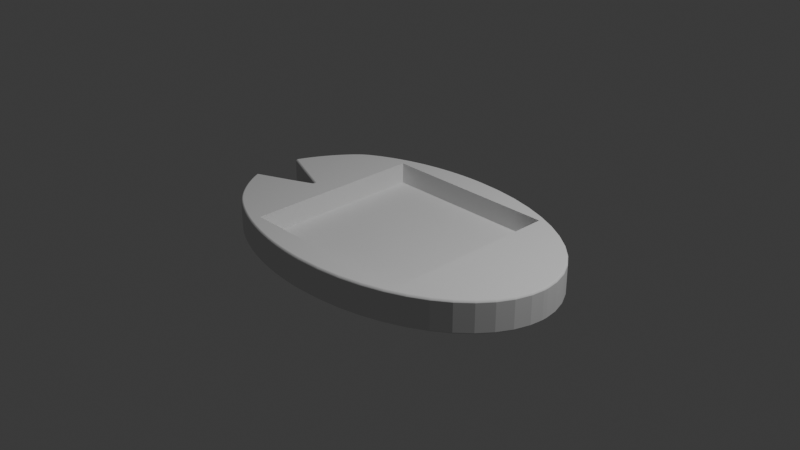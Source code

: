 # Source: frog.blend  (saved by Blender 5.0.119; exported with 4.5.12 LTS)
import bpy
from mathutils import Matrix  # noqa: F401  (used for matrix-valued properties, if any)

bpy.ops.wm.read_factory_settings(use_empty=True)
scene = bpy.context.scene
scene.name = 'Scene'

# ---- collections
col_collection = bpy.data.collections.new('Collection'); scene.collection.children.link(col_collection)

# ---- materials (node trees are filled in below, after node groups)
mat_material = bpy.data.materials.new('Material')
mat_material.alpha_threshold = 0.0
mat_material.use_backface_culling_lightprobe_volume = False
mat_material.roughness = 0.5
mat_material.line_color = (0.0, 0.0, 0.0, 1.0)
mat_fill = bpy.data.materials.new('Fill')
mat_fill.use_backface_culling_lightprobe_volume = False

# ---- material node trees
mat_material.use_nodes = True; mat_material.node_tree.nodes.clear()
_N = mat_material.node_tree.nodes; _L = mat_material.node_tree.links
n0 = _N.new('ShaderNodeOutputMaterial'); n0.name = 'Material Output'; n0.location = (200, 100)
n1 = _N.new('ShaderNodeBsdfPrincipled'); n1.name = 'Principled BSDF'; n1.location = (-200, 100)
n1.inputs[3].default_value = 1.45
_L.new(n1.outputs[0], n0.inputs[0])
n0.is_active_output = True
mat_fill.use_nodes = True; mat_fill.node_tree.nodes.clear()
_N = mat_fill.node_tree.nodes; _L = mat_fill.node_tree.links
n0 = _N.new('NodeFrame'); n0.name = 'Frame'; n0.location = (0, 0)
n0.label = 'Versioning: Use Nodes was removed'
n0.width = 150
n1 = _N.new('ShaderNodeOutputMaterial'); n1.name = 'Material Output'; n1.location = (480, 0)
n1.target = 'EEVEE'
n2 = _N.new('ShaderNodeBsdfPrincipled'); n2.name = 'Principled BSDF'; n2.location = (0, 0)
n2.inputs[2].default_value = 0.4
n3 = _N.new('ShaderNodeOutputMaterial'); n3.name = 'Material Output.001'; n3.location = (450, 0)
n3.target = 'CYCLES'
n4 = _N.new('ShaderNodeBsdfDiffuse'); n4.name = 'Diffuse BSDF'; n4.location = (0, 0)
n1.parent = n0
n2.parent = n0
n3.parent = n0
n4.parent = n0
_L.new(n2.outputs[0], n1.inputs[0])
_L.new(n4.outputs[0], n3.inputs[0])
n1.is_active_output = True

# ---- world
world_world = bpy.data.worlds.new('World'); scene.world = world_world
world_world.use_nodes = True; world_world.node_tree.nodes.clear()
_N = world_world.node_tree.nodes; _L = world_world.node_tree.links
n0 = _N.new('ShaderNodeOutputWorld'); n0.name = 'World Output'; n0.location = (200, 100)
n1 = _N.new('ShaderNodeBackground'); n1.name = 'Background'; n1.location = (-200, 100)
n1.inputs[0].default_value = (0.05088, 0.05088, 0.05088, 1.0)
_L.new(n1.outputs[0], n0.inputs[0])
n0.is_active_output = True
world_world.color = (0.05088, 0.05088, 0.05088)
world_world.sun_shadow_jitter_overblur = 0.0

# ---- cameras
cam_camera = bpy.data.cameras.new('Camera')
cam_camera.clip_end = 100.0
cam_camera.ortho_scale = 7.314

# ---- lights
light_light = bpy.data.lights.new('Light', 'POINT')
light_light.energy = 1000.0
light_light.shadow_soft_size = 0.1

# ---- meshes
me_cube = bpy.data.meshes.new('Cube')
me_cube.from_pydata([(1.0, 1.0, 1.0), (1.0, 1.0, -1.0), (1.0, -1.0, 1.0), (1.0, -1.0, -1.0), (-1.0, 1.0, 1.0), (-1.0, 1.0, -1.0), (-1.0, -1.0, 1.0), (-1.0, -1.0, -1.0)], [], [(0, 4, 6, 2), (3, 2, 6, 7), (7, 6, 4, 5), (5, 1, 3, 7), (1, 0, 2, 3), (5, 4, 0, 1)])
_uv = me_cube.uv_layers.new(name='UVMap')
_uv.uv.foreach_set('vector', [0.625, 0.5, 0.875, 0.5, 0.875, 0.75, 0.625, 0.75, 0.375, 0.75, 0.625, 0.75, 0.625, 1.0, 0.375, 1.0, 0.375, 0.0, 0.625, 0.0, 0.625, 0.25, 0.375, 0.25, 0.125, 0.5, 0.375, 0.5, 0.375, 0.75, 0.125, 0.75, 0.375, 0.5, 0.625, 0.5, 0.625, 0.75, 0.375, 0.75, 0.375, 0.25, 0.625, 0.25, 0.625, 0.5, 0.375, 0.5])
me_cube.materials.append(mat_material)
me_cube.use_mirror_vertex_groups = False
me_cube.update()
me_drawing_svg_001 = bpy.data.meshes.new('drawing.svg.001')
me_drawing_svg_001.from_pydata([(0.3795, -2.088e-10, -0.005097), (0.376, -1.47e-09, -0.03395), (0.3656, -2.893e-09, -0.06651), (0.3489, -4.243e-09, -0.09739), (0.3263, -5.506e-09, -0.1263), (0.2983, -6.669e-09, -0.1529), (0.2653, -7.719e-09, -0.1769), (0.2278, -8.644e-09, -0.1981), (0.1864, -9.429e-09, -0.216), (0.1413, -1.006e-08, -0.2305), (0.0932, -1.053e-08, -0.2413), (0.04244, -1.082e-08, -0.2479), (-0.01048, -1.092e-08, -0.2502), (-0.02389, -1.092e-08, -0.2501), (-0.03719, -1.09e-08, -0.2496), (-0.05036, -1.087e-08, -0.2489), (-0.06341, -1.082e-08, -0.2479), (-0.07632, -1.077e-08, -0.2466), (-0.08908, -1.07e-08, -0.2451), (-0.1017, -1.062e-08, -0.2433), (-0.1142, -1.053e-08, -0.2413), (-0.1265, -1.043e-08, -0.2389), (-0.1386, -1.032e-08, -0.2364), (-0.1505, -1.02e-08, -0.2336), (-0.1623, -1.006e-08, -0.2305), (-0.1739, -9.92e-09, -0.2273), (-0.1852, -9.766e-09, -0.2237), (-0.1964, -9.603e-09, -0.22), (-0.2073, -9.429e-09, -0.216), (-0.2181, -9.247e-09, -0.2119), (-0.2285, -9.055e-09, -0.2075), (-0.2388, -8.854e-09, -0.2029), (-0.2488, -8.644e-09, -0.1981), (-0.2586, -8.425e-09, -0.1931), (-0.2681, -8.198e-09, -0.1879), (-0.2773, -7.963e-09, -0.1825), (-0.2863, -7.719e-09, -0.1769), (-0.2952, -7.429e-09, -0.1703), (-0.3044, -7.061e-09, -0.1619), (-0.3137, -6.627e-09, -0.1519), (-0.323, -6.138e-09, -0.1407), (-0.332, -5.608e-09, -0.1286), (-0.3408, -5.046e-09, -0.1158), (-0.3491, -4.467e-09, -0.1025), (-0.3569, -3.88e-09, -0.08908), (-0.3639, -3.299e-09, -0.07578), (-0.3701, -2.734e-09, -0.06287), (-0.3754, -2.198e-09, -0.05061), (-0.3795, -1.703e-09, -0.03929), (-0.3686, -1.508e-09, -0.03483), (-0.3572, -1.307e-09, -0.03021), (-0.3455, -1.101e-09, -0.0255), (-0.3335, -8.931e-10, -0.02075), (-0.3215, -6.859e-10, -0.01601), (-0.3096, -4.817e-10, -0.01134), (-0.298, -2.827e-10, -0.006786), (-0.2867, -9.126e-11, -0.002407), (-0.2759, 9.019e-11, 0.001744), (-0.2659, 2.593e-10, 0.005613), (-0.2566, 4.137e-10, 0.009146), (-0.2483, 5.511e-10, 0.01229), (-0.2612, 8.217e-10, 0.01848), (-0.2723, 1.051e-09, 0.02372), (-0.2819, 1.248e-09, 0.02822), (-0.2905, 1.421e-09, 0.03219), (-0.2986, 1.58e-09, 0.03584), (-0.3065, 1.735e-09, 0.03936), (-0.3147, 1.893e-09, 0.04298), (-0.3237, 2.064e-09, 0.0469), (-0.3338, 2.257e-09, 0.05132), (-0.3455, 2.482e-09, 0.05646), (-0.3592, 2.747e-09, 0.06253), (-0.3754, 3.062e-09, 0.06972), (-0.3706, 3.499e-09, 0.07972), (-0.3651, 3.941e-09, 0.08985), (-0.359, 4.385e-09, 0.1), (-0.3523, 4.826e-09, 0.1101), (-0.3451, 5.26e-09, 0.12), (-0.3374, 5.683e-09, 0.1297), (-0.3294, 6.09e-09, 0.139), (-0.3211, 6.477e-09, 0.1479), (-0.3126, 6.841e-09, 0.1562), (-0.3039, 7.177e-09, 0.1639), (-0.2951, 7.48e-09, 0.1708), (-0.2863, 7.747e-09, 0.1769), (-0.2773, 7.991e-09, 0.1825), (-0.2681, 8.226e-09, 0.1879), (-0.2586, 8.453e-09, 0.1931), (-0.2488, 8.672e-09, 0.1981), (-0.2388, 8.882e-09, 0.2029), (-0.2285, 9.083e-09, 0.2075), (-0.2181, 9.275e-09, 0.2119), (-0.2073, 9.457e-09, 0.216), (-0.1964, 9.63e-09, 0.22), (-0.1852, 9.794e-09, 0.2237), (-0.1739, 9.948e-09, 0.2273), (-0.1623, 1.009e-08, 0.2305), (-0.1505, 1.022e-08, 0.2336), (-0.1386, 1.035e-08, 0.2364), (-0.1265, 1.046e-08, 0.2389), (-0.1142, 1.056e-08, 0.2413), (-0.1017, 1.065e-08, 0.2433), (-0.08908, 1.073e-08, 0.2451), (-0.07632, 1.08e-08, 0.2466), (-0.06341, 1.085e-08, 0.2479), (-0.05036, 1.089e-08, 0.2489), (-0.03719, 1.093e-08, 0.2496), (-0.02389, 1.094e-08, 0.2501), (-0.01048, 1.095e-08, 0.2502), (0.04244, 1.085e-08, 0.2479), (0.0932, 1.056e-08, 0.2413), (0.1413, 1.009e-08, 0.2305), (0.1864, 9.457e-09, 0.216), (0.2278, 8.672e-09, 0.1981), (0.2653, 7.747e-09, 0.1769), (0.2983, 6.697e-09, 0.1529), (0.3263, 5.534e-09, 0.1263), (0.3489, 4.271e-09, 0.09739), (0.3656, 2.921e-09, 0.06651), (0.376, 1.498e-09, 0.03395), (0.3795, 2.717e-10, 0.005897), (0.3795, -0.06846, -0.005097), (0.376, -0.06846, -0.03395), (0.3656, -0.06846, -0.06651), (0.3489, -0.06846, -0.09739), (0.3263, -0.06846, -0.1263), (0.2983, -0.06846, -0.1529), (0.2653, -0.06846, -0.1769), (0.2278, -0.06846, -0.1981), (0.1864, -0.06846, -0.216), (0.1413, -0.06846, -0.2305), (0.0932, -0.06846, -0.2413), (0.04244, -0.06846, -0.2479), (-0.01048, -0.06846, -0.2502), (-0.02389, -0.06846, -0.2501), (-0.03719, -0.06846, -0.2496), (-0.05036, -0.06846, -0.2489), (-0.06341, -0.06846, -0.2479), (-0.07632, -0.06846, -0.2466), (-0.08908, -0.06846, -0.2451), (-0.1017, -0.06846, -0.2433), (-0.1142, -0.06846, -0.2413), (-0.1265, -0.06846, -0.2389), (-0.1386, -0.06846, -0.2364), (-0.1505, -0.06846, -0.2336), (-0.1623, -0.06846, -0.2305), (-0.1739, -0.06846, -0.2273), (-0.1852, -0.06846, -0.2237), (-0.1964, -0.06846, -0.22), (-0.2073, -0.06846, -0.216), (-0.2181, -0.06846, -0.2119), (-0.2285, -0.06846, -0.2075), (-0.2388, -0.06846, -0.2029), (-0.2488, -0.06846, -0.1981), (-0.2586, -0.06846, -0.1931), (-0.2681, -0.06846, -0.1879), (-0.2773, -0.06846, -0.1825), (-0.2863, -0.06846, -0.1769), (-0.2952, -0.06846, -0.1703), (-0.3044, -0.06846, -0.1619), (-0.3137, -0.06846, -0.1519), (-0.323, -0.06846, -0.1407), (-0.332, -0.06846, -0.1286), (-0.3408, -0.06846, -0.1158), (-0.3491, -0.06846, -0.1025), (-0.3569, -0.06846, -0.08908), (-0.3639, -0.06846, -0.07578), (-0.3701, -0.06846, -0.06287), (-0.3754, -0.06846, -0.05061), (-0.3795, -0.06846, -0.03929), (-0.3686, -0.06846, -0.03483), (-0.3572, -0.06846, -0.03021), (-0.3455, -0.06846, -0.0255), (-0.3335, -0.06846, -0.02075), (-0.3215, -0.06846, -0.01601), (-0.3096, -0.06846, -0.01134), (-0.298, -0.06846, -0.006786), (-0.2867, -0.06846, -0.002407), (-0.2759, -0.06846, 0.001744), (-0.2659, -0.06846, 0.005613), (-0.2566, -0.06846, 0.009146), (-0.2483, -0.06846, 0.01229), (-0.2612, -0.06846, 0.01848), (-0.2723, -0.06846, 0.02372), (-0.2819, -0.06846, 0.02822), (-0.2905, -0.06846, 0.03219), (-0.2986, -0.06846, 0.03584), (-0.3065, -0.06846, 0.03936), (-0.3147, -0.06846, 0.04298), (-0.3237, -0.06846, 0.0469), (-0.3338, -0.06846, 0.05132), (-0.3455, -0.06846, 0.05646), (-0.3592, -0.06846, 0.06253), (-0.3754, -0.06846, 0.06972), (-0.3706, -0.06846, 0.07972), (-0.3651, -0.06846, 0.08985), (-0.359, -0.06846, 0.1), (-0.3523, -0.06846, 0.1101), (-0.3451, -0.06846, 0.12), (-0.3374, -0.06846, 0.1297), (-0.3294, -0.06846, 0.139), (-0.3211, -0.06846, 0.1479), (-0.3126, -0.06846, 0.1562), (-0.3039, -0.06846, 0.1639), (-0.2951, -0.06846, 0.1708), (-0.2863, -0.06846, 0.1769), (-0.2773, -0.06846, 0.1825), (-0.2681, -0.06846, 0.1879), (-0.2586, -0.06846, 0.1931), (-0.2488, -0.06846, 0.1981), (-0.2388, -0.06846, 0.2029), (-0.2285, -0.06846, 0.2075), (-0.2181, -0.06846, 0.2119), (-0.2073, -0.06846, 0.216), (-0.1964, -0.06846, 0.22), (-0.1852, -0.06846, 0.2237), (-0.1739, -0.06846, 0.2273), (-0.1623, -0.06846, 0.2305), (-0.1505, -0.06846, 0.2336), (-0.1386, -0.06846, 0.2364), (-0.1265, -0.06846, 0.2389), (-0.1142, -0.06846, 0.2413), (-0.1017, -0.06846, 0.2433), (-0.08908, -0.06846, 0.2451), (-0.07632, -0.06846, 0.2466), (-0.06341, -0.06846, 0.2479), (-0.05036, -0.06846, 0.2489), (-0.03719, -0.06846, 0.2496), (-0.02389, -0.06846, 0.2501), (-0.01048, -0.06846, 0.2502), (0.04244, -0.06846, 0.2479), (0.0932, -0.06846, 0.2413), (0.1413, -0.06846, 0.2305), (0.1864, -0.06846, 0.216), (0.2278, -0.06846, 0.1981), (0.2653, -0.06846, 0.1769), (0.2983, -0.06846, 0.1529), (0.3263, -0.06846, 0.1263), (0.3489, -0.06846, 0.09739), (0.3656, -0.06846, 0.06651), (0.376, -0.06846, 0.03395), (0.3795, -0.06846, 0.005897)], [], [(1, 0, 120, 119, 118, 117, 116, 115, 114, 113, 112, 111, 110, 109, 108, 107, 106, 105, 104, 103, 102, 101, 100, 99, 98, 97, 96, 95, 94, 93, 92, 91, 90, 89, 88, 87, 86, 85, 84, 83, 82, 81, 80, 79, 78, 77, 76, 75, 74, 73, 72, 71, 70, 69, 68, 67, 66, 65, 64, 63, 62, 61, 60, 59, 58, 57, 56, 55, 54, 53, 52, 51, 50, 49, 48, 47, 46, 45, 44, 43, 42, 41, 40, 39, 38, 37, 36, 35, 34, 33, 32, 31, 30, 29, 28, 27, 26, 25, 24, 23, 22, 21, 20, 19, 18, 17, 16, 15, 14, 13, 12, 11, 10, 9, 8, 7, 6, 5, 4, 3, 2), (122, 123, 124, 125, 126, 127, 128, 129, 130, 131, 132, 133, 134, 135, 136, 137, 138, 139, 140, 141, 142, 143, 144, 145, 146, 147, 148, 149, 150, 151, 152, 153, 154, 155, 156, 157, 158, 159, 160, 161, 162, 163, 164, 165, 166, 167, 168, 169, 170, 171, 172, 173, 174, 175, 176, 177, 178, 179, 180, 181, 182, 183, 184, 185, 186, 187, 188, 189, 190, 191, 192, 193, 194, 195, 196, 197, 198, 199, 200, 201, 202, 203, 204, 205, 206, 207, 208, 209, 210, 211, 212, 213, 214, 215, 216, 217, 218, 219, 220, 221, 222, 223, 224, 225, 226, 227, 228, 229, 230, 231, 232, 233, 234, 235, 236, 237, 238, 239, 240, 241, 121), (94, 95, 216, 215), (43, 44, 165, 164), (95, 96, 217, 216), (44, 45, 166, 165), (96, 97, 218, 217), (45, 46, 167, 166), (97, 98, 219, 218), (46, 47, 168, 167), (98, 99, 220, 219), (47, 48, 169, 168), (99, 100, 221, 220), (48, 49, 170, 169), (100, 101, 222, 221), (49, 50, 171, 170), (101, 102, 223, 222), (50, 51, 172, 171), (102, 103, 224, 223), (51, 52, 173, 172), (0, 1, 122, 121), (103, 104, 225, 224), (52, 53, 174, 173), (1, 2, 123, 122), (104, 105, 226, 225), (53, 54, 175, 174), (2, 3, 124, 123), (105, 106, 227, 226), (54, 55, 176, 175), (3, 4, 125, 124), (106, 107, 228, 227), (55, 56, 177, 176), (4, 5, 126, 125), (107, 108, 229, 228), (56, 57, 178, 177), (5, 6, 127, 126), (108, 109, 230, 229), (57, 58, 179, 178), (6, 7, 128, 127), (109, 110, 231, 230), (58, 59, 180, 179), (7, 8, 129, 128), (110, 111, 232, 231), (59, 60, 181, 180), (8, 9, 130, 129), (111, 112, 233, 232), (60, 61, 182, 181), (9, 10, 131, 130), (112, 113, 234, 233), (61, 62, 183, 182), (10, 11, 132, 131), (113, 114, 235, 234), (62, 63, 184, 183), (11, 12, 133, 132), (114, 115, 236, 235), (63, 64, 185, 184), (12, 13, 134, 133), (115, 116, 237, 236), (64, 65, 186, 185), (13, 14, 135, 134), (116, 117, 238, 237), (65, 66, 187, 186), (14, 15, 136, 135), (117, 118, 239, 238), (66, 67, 188, 187), (15, 16, 137, 136), (118, 119, 240, 239), (67, 68, 189, 188), (16, 17, 138, 137), (119, 120, 241, 240), (68, 69, 190, 189), (17, 18, 139, 138), (120, 0, 121, 241), (69, 70, 191, 190), (18, 19, 140, 139), (70, 71, 192, 191), (19, 20, 141, 140), (71, 72, 193, 192), (20, 21, 142, 141), (72, 73, 194, 193), (21, 22, 143, 142), (73, 74, 195, 194), (22, 23, 144, 143), (74, 75, 196, 195), (23, 24, 145, 144), (75, 76, 197, 196), (24, 25, 146, 145), (76, 77, 198, 197), (25, 26, 147, 146), (77, 78, 199, 198), (26, 27, 148, 147), (78, 79, 200, 199), (27, 28, 149, 148), (79, 80, 201, 200), (28, 29, 150, 149), (80, 81, 202, 201), (29, 30, 151, 150), (81, 82, 203, 202), (30, 31, 152, 151), (82, 83, 204, 203), (31, 32, 153, 152), (83, 84, 205, 204), (32, 33, 154, 153), (84, 85, 206, 205), (33, 34, 155, 154), (85, 86, 207, 206), (34, 35, 156, 155), (86, 87, 208, 207), (35, 36, 157, 156), (87, 88, 209, 208), (36, 37, 158, 157), (88, 89, 210, 209), (37, 38, 159, 158), (89, 90, 211, 210), (38, 39, 160, 159), (90, 91, 212, 211), (39, 40, 161, 160), (91, 92, 213, 212), (40, 41, 162, 161), (92, 93, 214, 213), (41, 42, 163, 162), (93, 94, 215, 214), (42, 43, 164, 163)])
_ca = me_drawing_svg_001.color_attributes.new('fill_color', 'FLOAT_COLOR', 'POINT')
_ca.data.foreach_set('color', [0.0, 0.0, 0.0, 1.0, 0.0, 0.0, 0.0, 1.0, 0.0, 0.0, 0.0, 1.0, 0.0, 0.0, 0.0, 1.0, 0.0, 0.0, 0.0, 1.0, 0.0, 0.0, 0.0, 1.0, 0.0, 0.0, 0.0, 1.0, 0.0, 0.0, 0.0, 1.0, 0.0, 0.0, 0.0, 1.0, 0.0, 0.0, 0.0, 1.0, 0.0, 0.0, 0.0, 1.0, 0.0, 0.0, 0.0, 1.0, 0.0, 0.0, 0.0, 1.0, 0.0, 0.0, 0.0, 1.0, 0.0, 0.0, 0.0, 1.0, 0.0, 0.0, 0.0, 1.0, 0.0, 0.0, 0.0, 1.0, 0.0, 0.0, 0.0, 1.0, 0.0, 0.0, 0.0, 1.0, 0.0, 0.0, 0.0, 1.0, 0.0, 0.0, 0.0, 1.0, 0.0, 0.0, 0.0, 1.0, 0.0, 0.0, 0.0, 1.0, 0.0, 0.0, 0.0, 1.0, 0.0, 0.0, 0.0, 1.0, 0.0, 0.0, 0.0, 1.0, 0.0, 0.0, 0.0, 1.0, 0.0, 0.0, 0.0, 1.0, 0.0, 0.0, 0.0, 1.0, 0.0, 0.0, 0.0, 1.0, 0.0, 0.0, 0.0, 1.0, 0.0, 0.0, 0.0, 1.0, 0.0, 0.0, 0.0, 1.0, 0.0, 0.0, 0.0, 1.0, 0.0, 0.0, 0.0, 1.0, 0.0, 0.0, 0.0, 1.0, 0.0, 0.0, 0.0, 1.0, 0.0, 0.0, 0.0, 1.0, 0.0, 0.0, 0.0, 1.0, 0.0, 0.0, 0.0, 1.0, 0.0, 0.0, 0.0, 1.0, 0.0, 0.0, 0.0, 1.0, 0.0, 0.0, 0.0, 1.0, 0.0, 0.0, 0.0, 1.0, 0.0, 0.0, 0.0, 1.0, 0.0, 0.0, 0.0, 1.0, 0.0, 0.0, 0.0, 1.0, 0.0, 0.0, 0.0, 1.0, 0.0, 0.0, 0.0, 1.0, 0.0, 0.0, 0.0, 1.0, 0.0, 0.0, 0.0, 1.0, 0.0, 0.0, 0.0, 1.0, 0.0, 0.0, 0.0, 1.0, 0.0, 0.0, 0.0, 1.0, 0.0, 0.0, 0.0, 1.0, 0.0, 0.0, 0.0, 1.0, 0.0, 0.0, 0.0, 1.0, 0.0, 0.0, 0.0, 1.0, 0.0, 0.0, 0.0, 1.0, 0.0, 0.0, 0.0, 1.0, 0.0, 0.0, 0.0, 1.0, 0.0, 0.0, 0.0, 1.0, 0.0, 0.0, 0.0, 1.0, 0.0, 0.0, 0.0, 1.0, 0.0, 0.0, 0.0, 1.0, 0.0, 0.0, 0.0, 1.0, 0.0, 0.0, 0.0, 1.0, 0.0, 0.0, 0.0, 1.0, 0.0, 0.0, 0.0, 1.0, 0.0, 0.0, 0.0, 1.0, 0.0, 0.0, 0.0, 1.0, 0.0, 0.0, 0.0, 1.0, 0.0, 0.0, 0.0, 1.0, 0.0, 0.0, 0.0, 1.0, 0.0, 0.0, 0.0, 1.0, 0.0, 0.0, 0.0, 1.0, 0.0, 0.0, 0.0, 1.0, 0.0, 0.0, 0.0, 1.0, 0.0, 0.0, 0.0, 1.0, 0.0, 0.0, 0.0, 1.0, 0.0, 0.0, 0.0, 1.0, 0.0, 0.0, 0.0, 1.0, 0.0, 0.0, 0.0, 1.0, 0.0, 0.0, 0.0, 1.0, 0.0, 0.0, 0.0, 1.0, 0.0, 0.0, 0.0, 1.0, 0.0, 0.0, 0.0, 1.0, 0.0, 0.0, 0.0, 1.0, 0.0, 0.0, 0.0, 1.0, 0.0, 0.0, 0.0, 1.0, 0.0, 0.0, 0.0, 1.0, 0.0, 0.0, 0.0, 1.0, 0.0, 0.0, 0.0, 1.0, 0.0, 0.0, 0.0, 1.0, 0.0, 0.0, 0.0, 1.0, 0.0, 0.0, 0.0, 1.0, 0.0, 0.0, 0.0, 1.0, 0.0, 0.0, 0.0, 1.0, 0.0, 0.0, 0.0, 1.0, 0.0, 0.0, 0.0, 1.0, 0.0, 0.0, 0.0, 1.0, 0.0, 0.0, 0.0, 1.0, 0.0, 0.0, 0.0, 1.0, 0.0, 0.0, 0.0, 1.0, 0.0, 0.0, 0.0, 1.0, 0.0, 0.0, 0.0, 1.0, 0.0, 0.0, 0.0, 1.0, 0.0, 0.0, 0.0, 1.0, 0.0, 0.0, 0.0, 1.0, 0.0, 0.0, 0.0, 1.0, 0.0, 0.0, 0.0, 1.0, 0.0, 0.0, 0.0, 1.0, 0.0, 0.0, 0.0, 1.0, 0.0, 0.0, 0.0, 1.0, 0.0, 0.0, 0.0, 1.0, 0.0, 0.0, 0.0, 1.0, 0.0, 0.0, 0.0, 1.0, 0.0, 0.0, 0.0, 1.0, 0.0, 0.0, 0.0, 1.0, 0.0, 0.0, 0.0, 1.0, 0.0, 0.0, 0.0, 1.0, 0.0, 0.0, 0.0, 1.0, 0.0, 0.0, 0.0, 1.0, 0.0, 0.0, 0.0, 1.0, 0.0, 0.0, 0.0, 1.0, 0.0, 0.0, 0.0, 1.0, 0.0, 0.0, 0.0, 1.0, 0.0, 0.0, 0.0, 1.0, 0.0, 0.0, 0.0, 1.0, 0.0, 0.0, 0.0, 1.0, 0.0, 0.0, 0.0, 1.0, 0.0, 0.0, 0.0, 1.0, 0.0, 0.0, 0.0, 1.0, 0.0, 0.0, 0.0, 1.0, 0.0, 0.0, 0.0, 1.0, 0.0, 0.0, 0.0, 1.0, 0.0, 0.0, 0.0, 1.0, 0.0, 0.0, 0.0, 1.0, 0.0, 0.0, 0.0, 1.0, 0.0, 0.0, 0.0, 1.0, 0.0, 0.0, 0.0, 1.0, 0.0, 0.0, 0.0, 1.0, 0.0, 0.0, 0.0, 1.0, 0.0, 0.0, 0.0, 1.0, 0.0, 0.0, 0.0, 1.0, 0.0, 0.0, 0.0, 1.0, 0.0, 0.0, 0.0, 1.0, 0.0, 0.0, 0.0, 1.0, 0.0, 0.0, 0.0, 1.0, 0.0, 0.0, 0.0, 1.0, 0.0, 0.0, 0.0, 1.0, 0.0, 0.0, 0.0, 1.0, 0.0, 0.0, 0.0, 1.0, 0.0, 0.0, 0.0, 1.0, 0.0, 0.0, 0.0, 1.0, 0.0, 0.0, 0.0, 1.0, 0.0, 0.0, 0.0, 1.0, 0.0, 0.0, 0.0, 1.0, 0.0, 0.0, 0.0, 1.0, 0.0, 0.0, 0.0, 1.0, 0.0, 0.0, 0.0, 1.0, 0.0, 0.0, 0.0, 1.0, 0.0, 0.0, 0.0, 1.0, 0.0, 0.0, 0.0, 1.0, 0.0, 0.0, 0.0, 1.0, 0.0, 0.0, 0.0, 1.0, 0.0, 0.0, 0.0, 1.0, 0.0, 0.0, 0.0, 1.0, 0.0, 0.0, 0.0, 1.0, 0.0, 0.0, 0.0, 1.0, 0.0, 0.0, 0.0, 1.0, 0.0, 0.0, 0.0, 1.0, 0.0, 0.0, 0.0, 1.0, 0.0, 0.0, 0.0, 1.0, 0.0, 0.0, 0.0, 1.0, 0.0, 0.0, 0.0, 1.0, 0.0, 0.0, 0.0, 1.0, 0.0, 0.0, 0.0, 1.0, 0.0, 0.0, 0.0, 1.0, 0.0, 0.0, 0.0, 1.0, 0.0, 0.0, 0.0, 1.0, 0.0, 0.0, 0.0, 1.0, 0.0, 0.0, 0.0, 1.0, 0.0, 0.0, 0.0, 1.0, 0.0, 0.0, 0.0, 1.0, 0.0, 0.0, 0.0, 1.0, 0.0, 0.0, 0.0, 1.0, 0.0, 0.0, 0.0, 1.0, 0.0, 0.0, 0.0, 1.0, 0.0, 0.0, 0.0, 1.0, 0.0, 0.0, 0.0, 1.0, 0.0, 0.0, 0.0, 1.0, 0.0, 0.0, 0.0, 1.0, 0.0, 0.0, 0.0, 1.0, 0.0, 0.0, 0.0, 1.0, 0.0, 0.0, 0.0, 1.0, 0.0, 0.0, 0.0, 1.0, 0.0, 0.0, 0.0, 1.0, 0.0, 0.0, 0.0, 1.0, 0.0, 0.0, 0.0, 1.0, 0.0, 0.0, 0.0, 1.0, 0.0, 0.0, 0.0, 1.0, 0.0, 0.0, 0.0, 1.0, 0.0, 0.0, 0.0, 1.0, 0.0, 0.0, 0.0, 1.0, 0.0, 0.0, 0.0, 1.0, 0.0, 0.0, 0.0, 1.0, 0.0, 0.0, 0.0, 1.0, 0.0, 0.0, 0.0, 1.0, 0.0, 0.0, 0.0, 1.0, 0.0, 0.0, 0.0, 1.0, 0.0, 0.0, 0.0, 1.0, 0.0, 0.0, 0.0, 1.0, 0.0, 0.0, 0.0, 1.0, 0.0, 0.0, 0.0, 1.0, 0.0, 0.0, 0.0, 1.0, 0.0, 0.0, 0.0, 1.0, 0.0, 0.0, 0.0, 1.0, 0.0, 0.0, 0.0, 1.0, 0.0, 0.0, 0.0, 1.0, 0.0, 0.0, 0.0, 1.0, 0.0, 0.0, 0.0, 1.0, 0.0, 0.0, 0.0, 1.0, 0.0, 0.0, 0.0, 1.0, 0.0, 0.0, 0.0, 1.0, 0.0, 0.0, 0.0, 1.0, 0.0, 0.0, 0.0, 1.0, 0.0, 0.0, 0.0, 1.0, 0.0, 0.0, 0.0, 1.0, 0.0, 0.0, 0.0, 1.0, 0.0, 0.0, 0.0, 1.0, 0.0, 0.0, 0.0, 1.0, 0.0, 0.0, 0.0, 1.0, 0.0, 0.0, 0.0, 1.0, 0.0, 0.0, 0.0, 1.0, 0.0, 0.0, 0.0, 1.0, 0.0, 0.0, 0.0, 1.0, 0.0, 0.0, 0.0, 1.0, 0.0, 0.0, 0.0, 1.0, 0.0, 0.0, 0.0, 1.0, 0.0, 0.0, 0.0, 1.0, 0.0, 0.0, 0.0, 1.0])
_ca = me_drawing_svg_001.color_attributes.new('vertex_color', 'FLOAT_COLOR', 'POINT')
_ca.data.foreach_set('color', [0.0, 0.0, 0.0, 1.0, 0.0, 0.0, 0.0, 1.0, 0.0, 0.0, 0.0, 1.0, 0.0, 0.0, 0.0, 1.0, 0.0, 0.0, 0.0, 1.0, 0.0, 0.0, 0.0, 1.0, 0.0, 0.0, 0.0, 1.0, 0.0, 0.0, 0.0, 1.0, 0.0, 0.0, 0.0, 1.0, 0.0, 0.0, 0.0, 1.0, 0.0, 0.0, 0.0, 1.0, 0.0, 0.0, 0.0, 1.0, 0.0, 0.0, 0.0, 1.0, 0.0, 0.0, 0.0, 1.0, 0.0, 0.0, 0.0, 1.0, 0.0, 0.0, 0.0, 1.0, 0.0, 0.0, 0.0, 1.0, 0.0, 0.0, 0.0, 1.0, 0.0, 0.0, 0.0, 1.0, 0.0, 0.0, 0.0, 1.0, 0.0, 0.0, 0.0, 1.0, 0.0, 0.0, 0.0, 1.0, 0.0, 0.0, 0.0, 1.0, 0.0, 0.0, 0.0, 1.0, 0.0, 0.0, 0.0, 1.0, 0.0, 0.0, 0.0, 1.0, 0.0, 0.0, 0.0, 1.0, 0.0, 0.0, 0.0, 1.0, 0.0, 0.0, 0.0, 1.0, 0.0, 0.0, 0.0, 1.0, 0.0, 0.0, 0.0, 1.0, 0.0, 0.0, 0.0, 1.0, 0.0, 0.0, 0.0, 1.0, 0.0, 0.0, 0.0, 1.0, 0.0, 0.0, 0.0, 1.0, 0.0, 0.0, 0.0, 1.0, 0.0, 0.0, 0.0, 1.0, 0.0, 0.0, 0.0, 1.0, 0.0, 0.0, 0.0, 1.0, 0.0, 0.0, 0.0, 1.0, 0.0, 0.0, 0.0, 1.0, 0.0, 0.0, 0.0, 1.0, 0.0, 0.0, 0.0, 1.0, 0.0, 0.0, 0.0, 1.0, 0.0, 0.0, 0.0, 1.0, 0.0, 0.0, 0.0, 1.0, 0.0, 0.0, 0.0, 1.0, 0.0, 0.0, 0.0, 1.0, 0.0, 0.0, 0.0, 1.0, 0.0, 0.0, 0.0, 1.0, 0.0, 0.0, 0.0, 1.0, 0.0, 0.0, 0.0, 1.0, 0.0, 0.0, 0.0, 1.0, 0.0, 0.0, 0.0, 1.0, 0.0, 0.0, 0.0, 1.0, 0.0, 0.0, 0.0, 1.0, 0.0, 0.0, 0.0, 1.0, 0.0, 0.0, 0.0, 1.0, 0.0, 0.0, 0.0, 1.0, 0.0, 0.0, 0.0, 1.0, 0.0, 0.0, 0.0, 1.0, 0.0, 0.0, 0.0, 1.0, 0.0, 0.0, 0.0, 1.0, 0.0, 0.0, 0.0, 1.0, 0.0, 0.0, 0.0, 1.0, 0.0, 0.0, 0.0, 1.0, 0.0, 0.0, 0.0, 1.0, 0.0, 0.0, 0.0, 1.0, 0.0, 0.0, 0.0, 1.0, 0.0, 0.0, 0.0, 1.0, 0.0, 0.0, 0.0, 1.0, 0.0, 0.0, 0.0, 1.0, 0.0, 0.0, 0.0, 1.0, 0.0, 0.0, 0.0, 1.0, 0.0, 0.0, 0.0, 1.0, 0.0, 0.0, 0.0, 1.0, 0.0, 0.0, 0.0, 1.0, 0.0, 0.0, 0.0, 1.0, 0.0, 0.0, 0.0, 1.0, 0.0, 0.0, 0.0, 1.0, 0.0, 0.0, 0.0, 1.0, 0.0, 0.0, 0.0, 1.0, 0.0, 0.0, 0.0, 1.0, 0.0, 0.0, 0.0, 1.0, 0.0, 0.0, 0.0, 1.0, 0.0, 0.0, 0.0, 1.0, 0.0, 0.0, 0.0, 1.0, 0.0, 0.0, 0.0, 1.0, 0.0, 0.0, 0.0, 1.0, 0.0, 0.0, 0.0, 1.0, 0.0, 0.0, 0.0, 1.0, 0.0, 0.0, 0.0, 1.0, 0.0, 0.0, 0.0, 1.0, 0.0, 0.0, 0.0, 1.0, 0.0, 0.0, 0.0, 1.0, 0.0, 0.0, 0.0, 1.0, 0.0, 0.0, 0.0, 1.0, 0.0, 0.0, 0.0, 1.0, 0.0, 0.0, 0.0, 1.0, 0.0, 0.0, 0.0, 1.0, 0.0, 0.0, 0.0, 1.0, 0.0, 0.0, 0.0, 1.0, 0.0, 0.0, 0.0, 1.0, 0.0, 0.0, 0.0, 1.0, 0.0, 0.0, 0.0, 1.0, 0.0, 0.0, 0.0, 1.0, 0.0, 0.0, 0.0, 1.0, 0.0, 0.0, 0.0, 1.0, 0.0, 0.0, 0.0, 1.0, 0.0, 0.0, 0.0, 1.0, 0.0, 0.0, 0.0, 1.0, 0.0, 0.0, 0.0, 1.0, 0.0, 0.0, 0.0, 1.0, 0.0, 0.0, 0.0, 1.0, 0.0, 0.0, 0.0, 1.0, 0.0, 0.0, 0.0, 1.0, 0.0, 0.0, 0.0, 1.0, 0.0, 0.0, 0.0, 1.0, 0.0, 0.0, 0.0, 1.0, 0.0, 0.0, 0.0, 1.0, 0.0, 0.0, 0.0, 1.0, 0.0, 0.0, 0.0, 1.0, 0.0, 0.0, 0.0, 1.0, 0.0, 0.0, 0.0, 1.0, 0.0, 0.0, 0.0, 1.0, 0.0, 0.0, 0.0, 1.0, 0.0, 0.0, 0.0, 1.0, 0.0, 0.0, 0.0, 1.0, 0.0, 0.0, 0.0, 1.0, 0.0, 0.0, 0.0, 1.0, 0.0, 0.0, 0.0, 1.0, 0.0, 0.0, 0.0, 1.0, 0.0, 0.0, 0.0, 1.0, 0.0, 0.0, 0.0, 1.0, 0.0, 0.0, 0.0, 1.0, 0.0, 0.0, 0.0, 1.0, 0.0, 0.0, 0.0, 1.0, 0.0, 0.0, 0.0, 1.0, 0.0, 0.0, 0.0, 1.0, 0.0, 0.0, 0.0, 1.0, 0.0, 0.0, 0.0, 1.0, 0.0, 0.0, 0.0, 1.0, 0.0, 0.0, 0.0, 1.0, 0.0, 0.0, 0.0, 1.0, 0.0, 0.0, 0.0, 1.0, 0.0, 0.0, 0.0, 1.0, 0.0, 0.0, 0.0, 1.0, 0.0, 0.0, 0.0, 1.0, 0.0, 0.0, 0.0, 1.0, 0.0, 0.0, 0.0, 1.0, 0.0, 0.0, 0.0, 1.0, 0.0, 0.0, 0.0, 1.0, 0.0, 0.0, 0.0, 1.0, 0.0, 0.0, 0.0, 1.0, 0.0, 0.0, 0.0, 1.0, 0.0, 0.0, 0.0, 1.0, 0.0, 0.0, 0.0, 1.0, 0.0, 0.0, 0.0, 1.0, 0.0, 0.0, 0.0, 1.0, 0.0, 0.0, 0.0, 1.0, 0.0, 0.0, 0.0, 1.0, 0.0, 0.0, 0.0, 1.0, 0.0, 0.0, 0.0, 1.0, 0.0, 0.0, 0.0, 1.0, 0.0, 0.0, 0.0, 1.0, 0.0, 0.0, 0.0, 1.0, 0.0, 0.0, 0.0, 1.0, 0.0, 0.0, 0.0, 1.0, 0.0, 0.0, 0.0, 1.0, 0.0, 0.0, 0.0, 1.0, 0.0, 0.0, 0.0, 1.0, 0.0, 0.0, 0.0, 1.0, 0.0, 0.0, 0.0, 1.0, 0.0, 0.0, 0.0, 1.0, 0.0, 0.0, 0.0, 1.0, 0.0, 0.0, 0.0, 1.0, 0.0, 0.0, 0.0, 1.0, 0.0, 0.0, 0.0, 1.0, 0.0, 0.0, 0.0, 1.0, 0.0, 0.0, 0.0, 1.0, 0.0, 0.0, 0.0, 1.0, 0.0, 0.0, 0.0, 1.0, 0.0, 0.0, 0.0, 1.0, 0.0, 0.0, 0.0, 1.0, 0.0, 0.0, 0.0, 1.0, 0.0, 0.0, 0.0, 1.0, 0.0, 0.0, 0.0, 1.0, 0.0, 0.0, 0.0, 1.0, 0.0, 0.0, 0.0, 1.0, 0.0, 0.0, 0.0, 1.0, 0.0, 0.0, 0.0, 1.0, 0.0, 0.0, 0.0, 1.0, 0.0, 0.0, 0.0, 1.0, 0.0, 0.0, 0.0, 1.0, 0.0, 0.0, 0.0, 1.0, 0.0, 0.0, 0.0, 1.0, 0.0, 0.0, 0.0, 1.0, 0.0, 0.0, 0.0, 1.0, 0.0, 0.0, 0.0, 1.0, 0.0, 0.0, 0.0, 1.0, 0.0, 0.0, 0.0, 1.0, 0.0, 0.0, 0.0, 1.0, 0.0, 0.0, 0.0, 1.0, 0.0, 0.0, 0.0, 1.0, 0.0, 0.0, 0.0, 1.0, 0.0, 0.0, 0.0, 1.0, 0.0, 0.0, 0.0, 1.0, 0.0, 0.0, 0.0, 1.0, 0.0, 0.0, 0.0, 1.0, 0.0, 0.0, 0.0, 1.0, 0.0, 0.0, 0.0, 1.0, 0.0, 0.0, 0.0, 1.0, 0.0, 0.0, 0.0, 1.0, 0.0, 0.0, 0.0, 1.0, 0.0, 0.0, 0.0, 1.0, 0.0, 0.0, 0.0, 1.0, 0.0, 0.0, 0.0, 1.0, 0.0, 0.0, 0.0, 1.0, 0.0, 0.0, 0.0, 1.0, 0.0, 0.0, 0.0, 1.0, 0.0, 0.0, 0.0, 1.0, 0.0, 0.0, 0.0, 1.0, 0.0, 0.0, 0.0, 1.0, 0.0, 0.0, 0.0, 1.0, 0.0, 0.0, 0.0, 1.0, 0.0, 0.0, 0.0, 1.0, 0.0, 0.0, 0.0, 1.0, 0.0, 0.0, 0.0, 1.0, 0.0, 0.0, 0.0, 1.0, 0.0, 0.0, 0.0, 1.0, 0.0, 0.0, 0.0, 1.0, 0.0, 0.0, 0.0, 1.0, 0.0, 0.0, 0.0, 1.0, 0.0, 0.0, 0.0, 1.0, 0.0, 0.0, 0.0, 1.0, 0.0, 0.0, 0.0, 1.0, 0.0, 0.0, 0.0, 1.0, 0.0, 0.0, 0.0, 1.0, 0.0, 0.0, 0.0, 1.0, 0.0, 0.0, 0.0, 1.0, 0.0, 0.0, 0.0, 1.0, 0.0, 0.0, 0.0, 1.0])
me_drawing_svg_001.update()

# ---- objects
ob_cube = bpy.data.objects.new('Cube', me_cube)
ob_light = bpy.data.objects.new('Light', light_light)
ob_camera = bpy.data.objects.new('Camera', cam_camera)
ob_drawing_svg = bpy.data.objects.new('drawing.svg', None)
ob_drawing_svg_001 = bpy.data.objects.new('drawing.svg.001', me_drawing_svg_001)

# ---- transforms, parenting, visibility, modifiers, constraints
ob_cube.location = (0.0, 0.0, 0.7653)
ob_cube.lock_rotations_4d = False
ob_cube.empty_display_type = 'ARROWS'
ob_cube.hide_render = True
ob_cube.lineart.crease_threshold = 0.0
ob_light.location = (4.076, 1.005, 5.904)
ob_light.rotation_euler = (0.6503, 0.05522, 1.866)
ob_light.lock_rotations_4d = False
ob_light.empty_display_type = 'ARROWS'
ob_light.color = (0.0, 0.0, 0.0, 0.0)
ob_light.lineart.crease_threshold = 0.0
ob_camera.location = (7.359, -6.926, 4.958)
ob_camera.rotation_euler = (1.109, 0.0, 0.8149)
ob_camera.lock_rotations_4d = False
ob_camera.empty_display_type = 'ARROWS'
ob_camera.color = (0.0, 0.0, 0.0, 0.0)
ob_camera.display_type = 'WIRE'
ob_camera.lineart.crease_threshold = 0.0
ob_drawing_svg.location = (0.0, 0.0, 0.0)
ob_drawing_svg.rotation_euler = (1.571, -0.0, 0.0)
ob_drawing_svg.scale = (5.097, 5.097, 5.097)
ob_drawing_svg.empty_image_offset = (0.0, 0.0)
ob_drawing_svg.use_grease_pencil_lights = True
ob_drawing_svg_001.location = (0.0, 0.0, 0.0)
ob_drawing_svg_001.rotation_euler = (1.571, -0.0, 0.0)
ob_drawing_svg_001.scale = (5.097, 5.097, 5.097)
ob_drawing_svg_001.use_grease_pencil_lights = True
_m = ob_drawing_svg_001.modifiers.new('Bevel', 'BEVEL')
_m.width = 0.12
_m.width_pct = 0.12
_m.segments = 4
_m.angle_limit = 1.393
_m.profile = 0.3588
_m.loop_slide = False
_m.miter_outer = 'MITER_ARC'
_m.spread = 0.0
_m = ob_drawing_svg_001.modifiers.new('Boolean', 'BOOLEAN')
_m.object = ob_cube

# ---- collection membership
col_collection.objects.link(ob_cube)
col_collection.objects.link(ob_light)
col_collection.objects.link(ob_camera)
col_collection.objects.link(ob_drawing_svg)
col_collection.objects.link(ob_drawing_svg_001)

# ---- scene / render settings (as saved in the file)
scene.camera = ob_camera
scene.frame_start = 1; scene.frame_end = 250; scene.frame_set(1)
scene.render.engine = 'BLENDER_EEVEE_NEXT'
scene.render.bake_bias = 0.0
scene.render.bake_samples = 0
bpy.context.view_layer.update()
